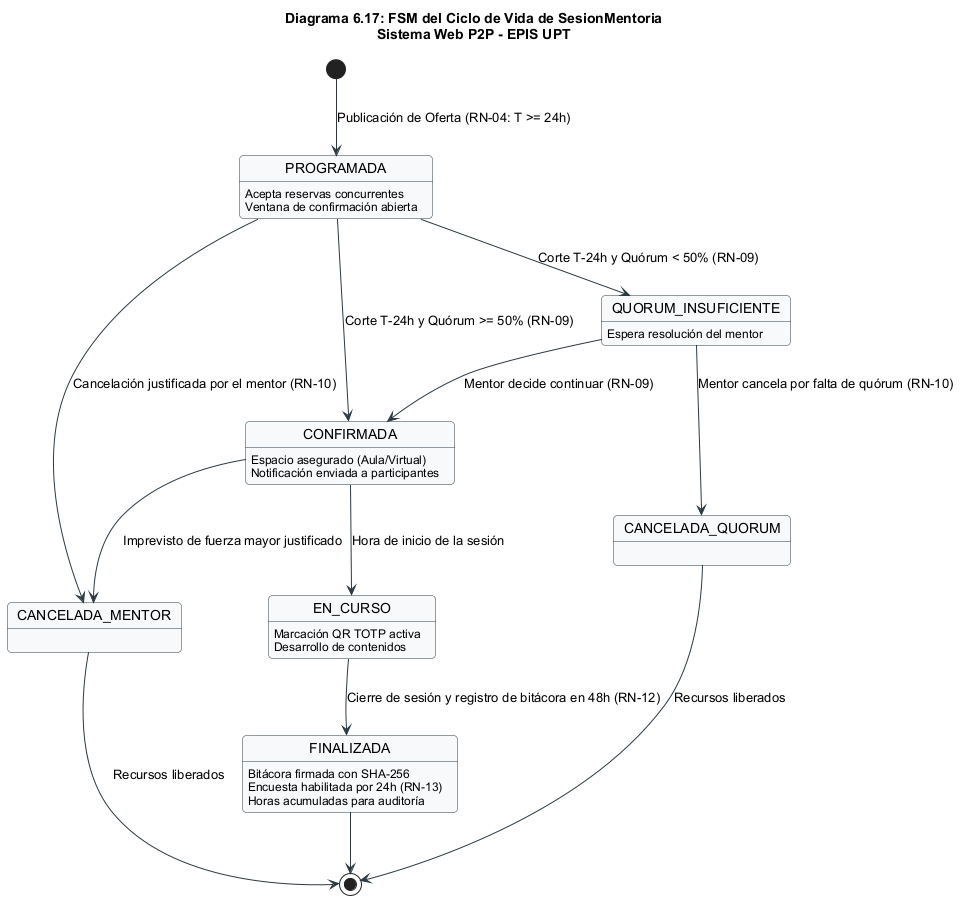

The diagram above was rendered by PlantUML. Its source (embedded in the PNG):
@startuml
title Diagrama 6.17: FSM del Ciclo de Vida de SesionMentoria\nSistema Web P2P - EPIS UPT

skinparam shadowing false
skinparam roundcorner 8
skinparam defaultFontName Arial
skinparam fontSize 11

skinparam state {
    BackgroundColor #F8F9FA
    BorderColor #2B3A42
    ArrowColor #2B3A42
}

[*] --> PROGRAMADA : Publicación de Oferta (RN-04: T >= 24h)

state PROGRAMADA {
  PROGRAMADA : Acepta reservas concurrentes
  PROGRAMADA : Ventana de confirmación abierta
}

PROGRAMADA --> CONFIRMADA : Corte T-24h y Quórum >= 50% (RN-09)
PROGRAMADA --> QUORUM_INSUFICIENTE : Corte T-24h y Quórum < 50% (RN-09)
PROGRAMADA --> CANCELADA_MENTOR : Cancelación justificada por el mentor (RN-10)

state QUORUM_INSUFICIENTE {
  QUORUM_INSUFICIENTE : Espera resolución del mentor
}

QUORUM_INSUFICIENTE --> CONFIRMADA : Mentor decide continuar (RN-09)
QUORUM_INSUFICIENTE --> CANCELADA_QUORUM : Mentor cancela por falta de quórum (RN-10)

state CONFIRMADA {
  CONFIRMADA : Espacio asegurado (Aula/Virtual)
  CONFIRMADA : Notificación enviada a participantes
}

CONFIRMADA --> EN_CURSO : Hora de inicio de la sesión
CONFIRMADA --> CANCELADA_MENTOR : Imprevisto de fuerza mayor justificado

state EN_CURSO {
  EN_CURSO : Marcación QR TOTP activa
  EN_CURSO : Desarrollo de contenidos
}

EN_CURSO --> FINALIZADA : Cierre de sesión y registro de bitácora en 48h (RN-12)

state FINALIZADA {
  FINALIZADA : Bitácora firmada con SHA-256
  FINALIZADA : Encuesta habilitada por 24h (RN-13)
  FINALIZADA : Horas acumuladas para auditoría
}

CANCELADA_QUORUM --> [*] : Recursos liberados
CANCELADA_MENTOR --> [*] : Recursos liberados
FINALIZADA --> [*]
@enduml